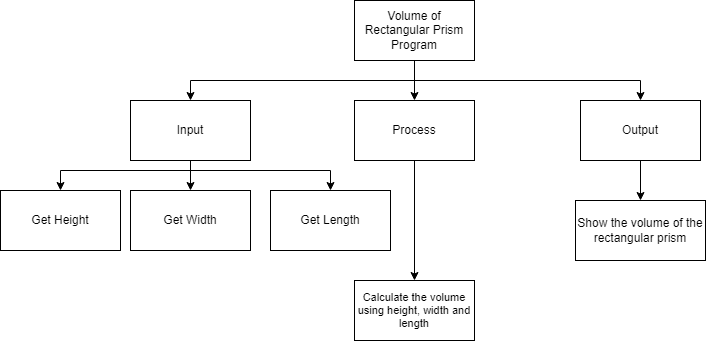

The diagram above was exported from draw.io. Its source (the exported page's mxGraphModel, read from the mxfile embedded in the PNG):
<mxGraphModel dx="1074" dy="749" grid="1" gridSize="10" guides="1" tooltips="1" connect="1" arrows="1" fold="1" page="1" pageScale="1" pageWidth="827" pageHeight="1169" math="0" shadow="0">
  <root>
    <mxCell id="0" />
    <mxCell id="1" parent="0" />
    <mxCell id="9" style="edgeStyle=orthogonalEdgeStyle;html=1;entryX=0.5;entryY=0;entryDx=0;entryDy=0;rounded=0;" parent="1" source="2" target="4" edge="1">
      <mxGeometry relative="1" as="geometry" />
    </mxCell>
    <mxCell id="10" style="edgeStyle=orthogonalEdgeStyle;shape=connector;rounded=0;html=1;entryX=0.5;entryY=0;entryDx=0;entryDy=0;labelBackgroundColor=default;fontFamily=Helvetica;fontSize=11;fontColor=default;endArrow=classic;strokeColor=default;" parent="1" source="2" target="3" edge="1">
      <mxGeometry relative="1" as="geometry">
        <Array as="points">
          <mxPoint x="414" y="200" />
          <mxPoint x="190" y="200" />
        </Array>
      </mxGeometry>
    </mxCell>
    <mxCell id="11" style="edgeStyle=orthogonalEdgeStyle;shape=connector;rounded=0;html=1;entryX=0.5;entryY=0;entryDx=0;entryDy=0;labelBackgroundColor=default;fontFamily=Helvetica;fontSize=11;fontColor=default;endArrow=classic;strokeColor=default;" parent="1" source="2" target="5" edge="1">
      <mxGeometry relative="1" as="geometry">
        <Array as="points">
          <mxPoint x="414" y="200" />
          <mxPoint x="640" y="200" />
        </Array>
      </mxGeometry>
    </mxCell>
    <mxCell id="2" value="Volume of Rectangular Prism Program" style="rounded=0;whiteSpace=wrap;html=1;" parent="1" vertex="1">
      <mxGeometry x="354" y="120" width="120" height="60" as="geometry" />
    </mxCell>
    <mxCell id="14" style="edgeStyle=orthogonalEdgeStyle;shape=connector;rounded=0;html=1;entryX=0.5;entryY=0;entryDx=0;entryDy=0;labelBackgroundColor=default;fontFamily=Helvetica;fontSize=11;fontColor=default;endArrow=classic;strokeColor=default;" parent="1" source="3" target="6" edge="1">
      <mxGeometry relative="1" as="geometry">
        <Array as="points">
          <mxPoint x="190" y="290" />
          <mxPoint x="60" y="290" />
        </Array>
      </mxGeometry>
    </mxCell>
    <mxCell id="27" style="edgeStyle=orthogonalEdgeStyle;html=1;entryX=0.5;entryY=0;entryDx=0;entryDy=0;rounded=0;" edge="1" parent="1" source="3" target="25">
      <mxGeometry relative="1" as="geometry" />
    </mxCell>
    <mxCell id="28" style="edgeStyle=orthogonalEdgeStyle;rounded=0;html=1;entryX=0.5;entryY=0;entryDx=0;entryDy=0;" edge="1" parent="1" source="3" target="26">
      <mxGeometry relative="1" as="geometry">
        <Array as="points">
          <mxPoint x="190" y="290" />
          <mxPoint x="330" y="290" />
        </Array>
      </mxGeometry>
    </mxCell>
    <mxCell id="3" value="Input" style="rounded=0;whiteSpace=wrap;html=1;" parent="1" vertex="1">
      <mxGeometry x="130" y="220" width="120" height="60" as="geometry" />
    </mxCell>
    <mxCell id="18" style="edgeStyle=orthogonalEdgeStyle;html=1;entryX=0.5;entryY=0;entryDx=0;entryDy=0;rounded=0;" parent="1" source="4" target="16" edge="1">
      <mxGeometry relative="1" as="geometry" />
    </mxCell>
    <mxCell id="4" value="Process" style="rounded=0;whiteSpace=wrap;html=1;" parent="1" vertex="1">
      <mxGeometry x="354" y="220" width="120" height="60" as="geometry" />
    </mxCell>
    <mxCell id="22" style="edgeStyle=orthogonalEdgeStyle;html=1;entryX=0.5;entryY=0;entryDx=0;entryDy=0;rounded=0;" parent="1" source="5" target="20" edge="1">
      <mxGeometry relative="1" as="geometry" />
    </mxCell>
    <mxCell id="5" value="Output" style="rounded=0;whiteSpace=wrap;html=1;" parent="1" vertex="1">
      <mxGeometry x="580" y="220" width="120" height="60" as="geometry" />
    </mxCell>
    <mxCell id="6" value="Get Height" style="rounded=0;whiteSpace=wrap;html=1;" parent="1" vertex="1">
      <mxGeometry y="310" width="120" height="60" as="geometry" />
    </mxCell>
    <mxCell id="16" value="Calculate the volume using height, width and length" style="rounded=0;whiteSpace=wrap;html=1;fontFamily=Helvetica;fontSize=11;fontColor=default;" parent="1" vertex="1">
      <mxGeometry x="354" y="400" width="120" height="60" as="geometry" />
    </mxCell>
    <mxCell id="20" value="Show the volume of the rectangular prism" style="rounded=0;whiteSpace=wrap;html=1;" parent="1" vertex="1">
      <mxGeometry x="575" y="320" width="130" height="60" as="geometry" />
    </mxCell>
    <mxCell id="25" value="Get Width" style="rounded=0;whiteSpace=wrap;html=1;" vertex="1" parent="1">
      <mxGeometry x="130" y="310" width="120" height="60" as="geometry" />
    </mxCell>
    <mxCell id="26" value="Get Length" style="rounded=0;whiteSpace=wrap;html=1;" vertex="1" parent="1">
      <mxGeometry x="270" y="310" width="120" height="60" as="geometry" />
    </mxCell>
  </root>
</mxGraphModel>